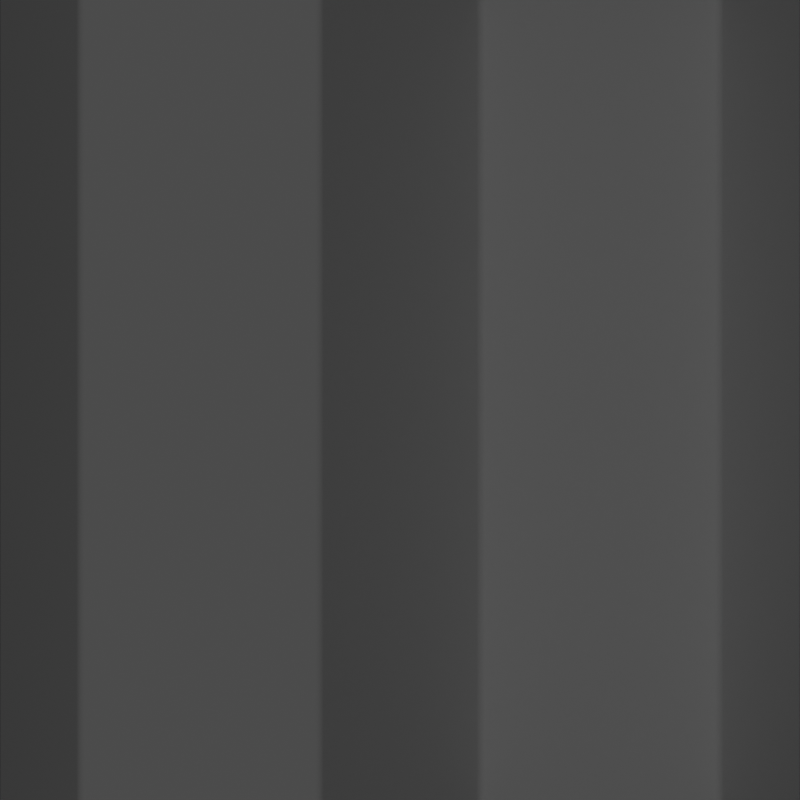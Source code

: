 # Source: Chain_Link_Fencing.blend  (saved by Blender 4.0.36; exported with 4.5.12 LTS)
import bpy
from mathutils import Matrix  # noqa: F401  (used for matrix-valued properties, if any)

bpy.ops.wm.read_factory_settings(use_empty=True)
scene = bpy.context.scene
scene.name = 'Scene'

# ---- collections
col_collection = bpy.data.collections.new('Collection'); scene.collection.children.link(col_collection)

# ---- materials (node trees are filled in below, after node groups)
mat_material_002 = bpy.data.materials.new('Material.002')

# ---- node groups
ng_advanced_bounding_box = bpy.data.node_groups.new('Advanced Bounding Box', 'GeometryNodeTree')
_s = ng_advanced_bounding_box.interface.new_socket(name='Bounding Box', in_out='OUTPUT', socket_type='NodeSocketGeometry')
_s = ng_advanced_bounding_box.interface.new_socket(name='Min', in_out='OUTPUT', socket_type='NodeSocketVector')
_s = ng_advanced_bounding_box.interface.new_socket(name='Max', in_out='OUTPUT', socket_type='NodeSocketVector')
_s = ng_advanced_bounding_box.interface.new_socket(name='Dimensions', in_out='OUTPUT', socket_type='NodeSocketVector')
_s = ng_advanced_bounding_box.interface.new_socket(name='Geometry', in_out='INPUT', socket_type='NodeSocketGeometry')
ng_advanced_bounding_box.is_modifier = True
_N = ng_advanced_bounding_box.nodes; _L = ng_advanced_bounding_box.links
n0 = _N.new('NodeGroupOutput'); n0.name = 'Group Output'; n0.location = (200, 0)
n1 = _N.new('GeometryNodeBoundBox'); n1.name = 'Bounding Box'; n1.location = (-1060, 0)
n2 = _N.new('NodeReroute'); n2.name = 'Reroute.004'; n2.location = (-900, -80)
n2.width = 16
n2.socket_idname = 'NodeSocketVector'
n3 = _N.new('NodeReroute'); n3.name = 'Reroute.003'; n3.location = (-880, -60)
n3.width = 16
n3.socket_idname = 'NodeSocketVector'
n4 = _N.new('ShaderNodeVectorMath'); n4.name = 'Vector Math'; n4.location = (-860, -100)
n4.operation = 'SUBTRACT'
n5 = _N.new('NodeReroute'); n5.name = 'Reroute.001'; n5.location = (-880, -220)
n5.width = 16
n5.socket_idname = 'NodeSocketVector'
n6 = _N.new('NodeReroute'); n6.name = 'Reroute.002'; n6.location = (-900, -200)
n6.width = 16
n6.socket_idname = 'NodeSocketVector'
n7 = _N.new('ShaderNodeVectorMath'); n7.name = 'Vector Math.001'; n7.location = (-700, -100)
n7.operation = 'ABSOLUTE'
n8 = _N.new('NodeReroute'); n8.name = 'Reroute'; n8.location = (-540, -100)
n8.width = 16
n8.socket_idname = 'NodeSocketVector'
n9 = _N.new('GeometryNodeRealizeInstances'); n9.name = 'Realize Instances'; n9.location = (-1220, 0)
n10 = _N.new('NodeGroupInput'); n10.name = 'Group Input'; n10.location = (-1380, 0)
_L.new(n1.outputs[0], n0.inputs[0])
_L.new(n9.outputs[0], n1.inputs[0])
_L.new(n5.outputs[0], n4.inputs[1])
_L.new(n6.outputs[0], n4.inputs[0])
_L.new(n4.outputs[0], n7.inputs[0])
_L.new(n8.outputs[0], n0.inputs[3])
_L.new(n7.outputs[0], n8.inputs[0])
_L.new(n3.outputs[0], n5.inputs[0])
_L.new(n2.outputs[0], n6.inputs[0])
_L.new(n1.outputs[1], n3.inputs[0])
_L.new(n1.outputs[2], n2.inputs[0])
_L.new(n2.outputs[0], n0.inputs[2])
_L.new(n3.outputs[0], n0.inputs[1])
_L.new(n10.outputs[0], n9.inputs[0])
n0.is_active_output = True
ng_geometry_nodes = bpy.data.node_groups.new('Geometry Nodes', 'GeometryNodeTree')
_s = ng_geometry_nodes.interface.new_socket(name='Geometry', in_out='OUTPUT', socket_type='NodeSocketGeometry')
_s = ng_geometry_nodes.interface.new_socket(name='Geometry', in_out='INPUT', socket_type='NodeSocketGeometry')
_s = ng_geometry_nodes.interface.new_socket(name='Count X', in_out='INPUT', socket_type='NodeSocketInt')
_s.min_value = 0
_s = ng_geometry_nodes.interface.new_socket(name='Count Y', in_out='INPUT', socket_type='NodeSocketInt')
_s.default_value = 3
_s.min_value = 2
_s.max_value = 1000
_s = ng_geometry_nodes.interface.new_socket(name='Radius', in_out='INPUT', socket_type='NodeSocketFloat')
_s.subtype = 'DISTANCE'
_s.default_value = 0.22
_s.min_value = 0.0
ng_geometry_nodes.is_modifier = True
_N = ng_geometry_nodes.nodes; _L = ng_geometry_nodes.links
n0 = _N.new('NodeGroupOutput'); n0.name = 'Group Output'; n0.location = (200, 0)
n1 = _N.new('NodeReroute'); n1.name = 'Reroute'; n1.location = (-600, -40)
n1.width = 16
n1.socket_idname = 'NodeSocketGeometry'
n2 = _N.new('ShaderNodeSeparateXYZ'); n2.name = 'Separate XYZ'; n2.location = (-900, -60)
n3 = _N.new('GeometryNodeMeshGrid'); n3.name = 'Grid'; n3.location = (-740, -60)
n4 = _N.new('GeometryNodeTransform'); n4.name = 'Transform Geometry'; n4.location = (-2080, -60)
n4.inputs[3].default_value = (-1.0, -1.0, -1.0)
n5 = _N.new('GeometryNodeJoinGeometry'); n5.name = 'Join Geometry'; n5.location = (-1920, 0)
n6 = _N.new('GeometryNodeTransform'); n6.name = 'Transform Geometry.001'; n6.location = (-1740, -60)
n6.inputs[3].default_value = (1.0, -1.0, -1.0)
n7 = _N.new('GeometryNodeGroup'); n7.name = 'Group'; n7.location = (-1400, -60)
n7.node_tree = ng_advanced_bounding_box
n8 = _N.new('NodeGroupInput'); n8.name = 'Group Input'; n8.location = (-2240, 0)
n9 = _N.new('GeometryNodeJoinGeometry'); n9.name = 'Join Geometry.001'; n9.location = (-1580, 0)
n10 = _N.new('GeometryNodeInstanceOnPoints'); n10.name = 'Instance on Points'; n10.location = (-540, 20)
n11 = _N.new('ShaderNodeVectorMath'); n11.name = 'Vector Math'; n11.location = (-1060, -60)
n11.operation = 'MULTIPLY'
n12 = _N.new('NodeGroupInput'); n12.name = 'Group Input.001'; n12.location = (-1560, -220)
n13 = _N.new('ShaderNodeCombineXYZ'); n13.name = 'Combine XYZ'; n13.location = (-1400, -220)
n14 = _N.new('ShaderNodeVectorMath'); n14.name = 'Vector Math.001'; n14.location = (-1240, -220)
n14.operation = 'SUBTRACT'
n14.inputs[1].default_value = (1.0, 1.0, 0.0)
n15 = _N.new('GeometryNodeRealizeInstances'); n15.name = 'Realize Instances'; n15.location = (-380, 20)
n16 = _N.new('GeometryNodeCurvePrimitiveCircle'); n16.name = 'Curve Circle'; n16.location = (-380, -60)
n17 = _N.new('GeometryNodeCurveToMesh'); n17.name = 'Curve to Mesh'; n17.location = (-220, 20)
n18 = _N.new('NodeGroupInput'); n18.name = 'Group Input.003'; n18.location = (-540, -320)
n19 = _N.new('NodeGroupInput'); n19.name = 'Group Input.002'; n19.location = (-900, -200)
n20 = _N.new('GeometryNodeInputNamedAttribute'); n20.name = 'Named Attribute'; n20.location = (-245, 20)
n20.inputs[0].default_value = 'radius'
n21 = _N.new('GeometryNodeSwitch'); n21.name = 'Switch'; n21.location = (-245, 20)
n21.input_type = 'FLOAT'
n21.inputs[1].default_value = 1.0
_L.new(n8.outputs[0], n4.inputs[0])
_L.new(n8.outputs[0], n5.inputs[0])
_L.new(n4.outputs[0], n5.inputs[0])
_L.new(n6.outputs[0], n9.inputs[0])
_L.new(n5.outputs[0], n9.inputs[0])
_L.new(n5.outputs[0], n6.inputs[0])
_L.new(n9.outputs[0], n7.inputs[0])
_L.new(n17.outputs[0], n0.inputs[0])
_L.new(n11.outputs[0], n2.inputs[0])
_L.new(n7.outputs[3], n11.inputs[0])
_L.new(n19.outputs[1], n3.inputs[2])
_L.new(n3.outputs[0], n10.inputs[0])
_L.new(n1.outputs[0], n10.inputs[2])
_L.new(n2.outputs[1], n3.inputs[1])
_L.new(n2.outputs[0], n3.inputs[0])
_L.new(n12.outputs[1], n11.inputs[3])
_L.new(n9.outputs[0], n1.inputs[0])
_L.new(n19.outputs[2], n3.inputs[3])
_L.new(n12.outputs[1], n13.inputs[0])
_L.new(n12.outputs[2], n13.inputs[1])
_L.new(n13.outputs[0], n14.inputs[0])
_L.new(n14.outputs[0], n11.inputs[1])
_L.new(n10.outputs[0], n15.inputs[0])
_L.new(n15.outputs[0], n17.inputs[0])
_L.new(n16.outputs[0], n17.inputs[1])
_L.new(n18.outputs[3], n16.inputs[4])
_L.new(n20.outputs[1], n21.inputs[0])
_L.new(n20.outputs[0], n21.inputs[2])
_L.new(n21.outputs[0], n17.inputs[2])
n0.is_active_output = True
ng_fully_interpolated_array = bpy.data.node_groups.new('Fully Interpolated Array', 'GeometryNodeTree')
_s = ng_fully_interpolated_array.interface.new_socket(name='Geometry', in_out='OUTPUT', socket_type='NodeSocketGeometry')
_s = ng_fully_interpolated_array.interface.new_socket(name='Geometry', in_out='INPUT', socket_type='NodeSocketGeometry')
_s = ng_fully_interpolated_array.interface.new_socket(name='Count', in_out='INPUT', socket_type='NodeSocketInt')
_s.default_value = 5
_s.min_value = 0
_s = ng_fully_interpolated_array.interface.new_socket(name='Initial Position', in_out='INPUT', socket_type='NodeSocketVector')
_s = ng_fully_interpolated_array.interface.new_socket(name='Final Position', in_out='INPUT', socket_type='NodeSocketVector')
_s.subtype = 'XYZ'
_s = ng_fully_interpolated_array.interface.new_socket(name='Initial Rotation', in_out='INPUT', socket_type='NodeSocketVector')
_s = ng_fully_interpolated_array.interface.new_socket(name='Final Rotation', in_out='INPUT', socket_type='NodeSocketVector')
_s.default_value = (0.0, 0.0, 360.0)
_s = ng_fully_interpolated_array.interface.new_socket(name='Initial Scale', in_out='INPUT', socket_type='NodeSocketVector')
_s.default_value = (1.0, 1.0, 1.0)
_s = ng_fully_interpolated_array.interface.new_socket(name='Final Scale', in_out='INPUT', socket_type='NodeSocketVector')
_s.default_value = (1.0, 1.0, 1.0)
_s = ng_fully_interpolated_array.interface.new_socket(name='Initial Local Offset', in_out='INPUT', socket_type='NodeSocketVector')
_s = ng_fully_interpolated_array.interface.new_socket(name='Final Local Offset', in_out='INPUT', socket_type='NodeSocketVector')
_s = ng_fully_interpolated_array.interface.new_socket(name='Unrotate?', in_out='INPUT', socket_type='NodeSocketBool')
_s = ng_fully_interpolated_array.interface.new_socket(name='Merge Distance', in_out='INPUT', socket_type='NodeSocketFloat')
_s.subtype = 'DISTANCE'
_s.default_value = 0.001
_s.min_value = 0.0
ng_fully_interpolated_array.is_modifier = True
_N = ng_fully_interpolated_array.nodes; _L = ng_fully_interpolated_array.links
n0 = _N.new('GeometryNodeTranslateInstances'); n0.name = 'Translate Instances'; n0.location = (-520, 0)
n1 = _N.new('GeometryNodeInputInstanceRotation'); n1.name = 'Instance Rotation'; n1.location = (-520, -160)
n2 = _N.new('ShaderNodeVectorMath'); n2.name = 'Vector Math.002'; n2.location = (-360, -160)
n2.operation = 'SCALE'
n2.inputs[3].default_value = -1.0
n3 = _N.new('GeometryNodeRotateInstances'); n3.name = 'Rotate Instances'; n3.location = (-200, 0)
n4 = _N.new('NodeReroute'); n4.name = 'Reroute.001'; n4.location = (-200, 40)
n4.width = 16
n4.socket_idname = 'NodeSocketGeometry'
n5 = _N.new('NodeReroute'); n5.name = 'Reroute.002'; n5.location = (-60, 40)
n5.width = 16
n5.socket_idname = 'NodeSocketGeometry'
n6 = _N.new('GeometryNodeRealizeInstances'); n6.name = 'Realize Instances'; n6.location = (120, 140)
n7 = _N.new('GeometryNodeSwitch'); n7.name = 'Switch'; n7.location = (-40, 140)
n8 = _N.new('ShaderNodeVectorMath'); n8.name = 'Vector Math.001'; n8.location = (-860, -360)
n8.operation = 'DIVIDE'
n8.inputs[3].default_value = 0.01745
n9 = _N.new('NodeGroupOutput'); n9.name = 'Group Output'; n9.location = (500, 140)
n10 = _N.new('GeometryNodeMergeByDistance'); n10.name = 'Merge by Distance'; n10.location = (280, 140)
n11 = _N.new('NodeGroupInput'); n11.name = 'Group Input.009'; n11.location = (120, 40)
n12 = _N.new('ShaderNodeMix'); n12.name = 'Mix'; n12.location = (-1620, -140)
n12.data_type = 'VECTOR'
n12.clamp_factor = False
n13 = _N.new('NodeGroupInput'); n13.name = 'Group Input.007'; n13.location = (-1780, -300)
n14 = _N.new('ShaderNodeMix'); n14.name = 'Mix.001'; n14.location = (-1780, 140)
n14.data_type = 'VECTOR'
n15 = _N.new('GeometryNodeInstanceOnPoints'); n15.name = 'Instance on Points'; n15.location = (-1120, 40)
n16 = _N.new('GeometryNodeSetPosition'); n16.name = 'Set Position'; n16.location = (-1280, 200)
n17 = _N.new('NodeGroupInput'); n17.name = 'Group Input'; n17.location = (-1280, -20)
n18 = _N.new('ShaderNodeMath'); n18.name = 'Math'; n18.location = (-1780, -140)
n18.operation = 'DIVIDE'
n19 = _N.new('GeometryNodeInputIndex'); n19.name = 'Index'; n19.location = (-1940, -140)
n20 = _N.new('ShaderNodeVectorMath'); n20.name = 'Vector Math'; n20.location = (-1460, -140)
n20.operation = 'SCALE'
n20.inputs[3].default_value = 0.01745
n21 = _N.new('ShaderNodeMath'); n21.name = 'Math.002'; n21.location = (-1940, 140)
n21.operation = 'DIVIDE'
n22 = _N.new('NodeGroupInput'); n22.name = 'Group Input.011'; n22.location = (-2100, 80)
n23 = _N.new('GeometryNodeInputIndex'); n23.name = 'Index.003'; n23.location = (-2100, 140)
n24 = _N.new('ShaderNodeMath'); n24.name = 'Math.003'; n24.location = (-1300, -640)
n24.operation = 'DIVIDE'
n25 = _N.new('ShaderNodeMix'); n25.name = 'Mix.003'; n25.location = (-1140, -640)
n25.data_type = 'VECTOR'
n25.clamp_factor = False
n26 = _N.new('GeometryNodeInputIndex'); n26.name = 'Index.001'; n26.location = (-1460, -640)
n27 = _N.new('GeometryNodeInputIndex'); n27.name = 'Index.002'; n27.location = (-1940, -440)
n28 = _N.new('ShaderNodeMath'); n28.name = 'Math.004'; n28.location = (-1780, -440)
n28.operation = 'DIVIDE'
n29 = _N.new('NodeGroupInput'); n29.name = 'Group Input.004'; n29.location = (-1780, -600)
n30 = _N.new('ShaderNodeMix'); n30.name = 'Mix.002'; n30.location = (-1620, -440)
n30.data_type = 'VECTOR'
n30.clamp_factor = False
n31 = _N.new('GeometryNodePoints'); n31.name = 'Points'; n31.location = (-1780, 340)
n32 = _N.new('NodeGroupInput'); n32.name = 'Group Input.008'; n32.location = (-200, 140)
n33 = _N.new('NodeGroupInput'); n33.name = 'Group Input.001'; n33.location = (-1940, 340)
n34 = _N.new('NodeGroupInput'); n34.name = 'Group Input.003'; n34.location = (-1940, -20)
n35 = _N.new('NodeGroupInput'); n35.name = 'Group Input.002'; n35.location = (-1940, -200)
n36 = _N.new('NodeGroupInput'); n36.name = 'Group Input.010'; n36.location = (-1940, -500)
n37 = _N.new('NodeGroupInput'); n37.name = 'Group Input.005'; n37.location = (-1460, -700)
n38 = _N.new('NodeGroupInput'); n38.name = 'Group Input.006'; n38.location = (-1300, -800)
_L.new(n10.outputs[0], n9.inputs[0])
_L.new(n7.outputs[0], n6.inputs[0])
_L.new(n17.outputs[0], n15.inputs[2])
_L.new(n33.outputs[1], n31.inputs[0])
_L.new(n19.outputs[0], n18.inputs[0])
_L.new(n35.outputs[1], n18.inputs[1])
_L.new(n18.outputs[0], n12.inputs[0])
_L.new(n20.outputs[0], n15.inputs[5])
_L.new(n12.outputs[1], n20.inputs[0])
_L.new(n14.outputs[1], n16.inputs[2])
_L.new(n31.outputs[0], n16.inputs[0])
_L.new(n16.outputs[0], n15.inputs[0])
_L.new(n34.outputs[2], n14.inputs[4])
_L.new(n34.outputs[3], n14.inputs[5])
_L.new(n29.outputs[6], n30.inputs[4])
_L.new(n29.outputs[7], n30.inputs[5])
_L.new(n30.outputs[1], n15.inputs[6])
_L.new(n15.outputs[0], n0.inputs[0])
_L.new(n26.outputs[0], n24.inputs[0])
_L.new(n37.outputs[1], n24.inputs[1])
_L.new(n24.outputs[0], n25.inputs[0])
_L.new(n8.outputs[0], n0.inputs[2])
_L.new(n25.outputs[1], n8.inputs[0])
_L.new(n30.outputs[1], n8.inputs[1])
_L.new(n38.outputs[8], n25.inputs[4])
_L.new(n38.outputs[9], n25.inputs[5])
_L.new(n13.outputs[4], n12.inputs[4])
_L.new(n13.outputs[5], n12.inputs[5])
_L.new(n1.outputs[0], n2.inputs[0])
_L.new(n0.outputs[0], n3.inputs[0])
_L.new(n2.outputs[0], n3.inputs[2])
_L.new(n3.outputs[0], n7.inputs[2])
_L.new(n5.outputs[0], n7.inputs[1])
_L.new(n0.outputs[0], n4.inputs[0])
_L.new(n4.outputs[0], n5.inputs[0])
_L.new(n32.outputs[10], n7.inputs[0])
_L.new(n6.outputs[0], n10.inputs[0])
_L.new(n11.outputs[11], n10.inputs[2])
_L.new(n27.outputs[0], n28.inputs[0])
_L.new(n36.outputs[1], n28.inputs[1])
_L.new(n28.outputs[0], n30.inputs[0])
_L.new(n23.outputs[0], n21.inputs[0])
_L.new(n22.outputs[1], n21.inputs[1])
_L.new(n21.outputs[0], n14.inputs[0])
n9.is_active_output = True
ng_geometry_nodes_001 = bpy.data.node_groups.new('Geometry Nodes.001', 'GeometryNodeTree')
_s = ng_geometry_nodes_001.interface.new_socket(name='Geometry', in_out='OUTPUT', socket_type='NodeSocketGeometry')
_s = ng_geometry_nodes_001.interface.new_socket(name='Geometry', in_out='INPUT', socket_type='NodeSocketGeometry')
_s = ng_geometry_nodes_001.interface.new_socket(name='Scale', in_out='INPUT', socket_type='NodeSocketInt')
_s = ng_geometry_nodes_001.interface.new_socket(name='Radius', in_out='INPUT', socket_type='NodeSocketFloat')
_s.subtype = 'DISTANCE'
_s.default_value = 0.11
_s.min_value = 0.0
ng_geometry_nodes_001.is_modifier = True
_N = ng_geometry_nodes_001.nodes; _L = ng_geometry_nodes_001.links
n0 = _N.new('NodeGroupOutput'); n0.name = 'Group Output'; n0.location = (480, 0)
n1 = _N.new('GeometryNodeDualMesh'); n1.name = 'Dual Mesh'; n1.location = (-500, -60)
n2 = _N.new('GeometryNodeJoinGeometry'); n2.name = 'Join Geometry'; n2.location = (-340, -20)
n2.hide = True
n3 = _N.new('GeometryNodeInstanceOnPoints'); n3.name = 'Instance on Points'; n3.location = (-160, 0)
n4 = _N.new('GeometryNodeRealizeInstances'); n4.name = 'Realize Instances'; n4.location = (0, 0)
n5 = _N.new('GeometryNodeCurvePrimitiveCircle'); n5.name = 'Curve Circle'; n5.location = (0, -80)
n6 = _N.new('NodeGroupInput'); n6.name = 'Group Input.001'; n6.location = (-340, -60)
n7 = _N.new('GeometryNodeGroup'); n7.name = 'Group'; n7.location = (-1140, 0)
n7.node_tree = ng_advanced_bounding_box
n8 = _N.new('ShaderNodeSeparateXYZ'); n8.name = 'Separate XYZ'; n8.location = (-820, 0)
n9 = _N.new('ShaderNodeVectorMath'); n9.name = 'Vector Math'; n9.location = (-980, 0)
n9.operation = 'SCALE'
n10 = _N.new('GeometryNodeMeshGrid'); n10.name = 'Grid'; n10.location = (-660, 0)
n11 = _N.new('NodeGroupInput'); n11.name = 'Group Input.003'; n11.location = (-820, -140)
n12 = _N.new('ShaderNodeMath'); n12.name = 'Math'; n12.location = (-1140, -200)
n12.operation = 'MULTIPLY'
n12.inputs[1].default_value = 2.0
n13 = _N.new('ShaderNodeMath'); n13.name = 'Math.002'; n13.location = (-1300, -200)
n13.operation = 'SUBTRACT'
n13.inputs[1].default_value = 1.0
n14 = _N.new('NodeGroupInput'); n14.name = 'Group Input.004'; n14.location = (-1460, -200)
n15 = _N.new('GeometryNodeCurveToMesh'); n15.name = 'Curve to Mesh'; n15.location = (160, 0)
n16 = _N.new('NodeGroupInput'); n16.name = 'Group Input.002'; n16.location = (-1300, 0)
n17 = _N.new('NodeGroupInput'); n17.name = 'Group Input.005'; n17.location = (-160, -340)
n18 = _N.new('GeometryNodeMergeByDistance'); n18.name = 'Merge by Distance'; n18.location = (320, 0)
n18.mute = True
n19 = _N.new('GeometryNodeInputNamedAttribute'); n19.name = 'Named Attribute'; n19.location = (135, 0)
n19.inputs[0].default_value = 'radius'
n20 = _N.new('GeometryNodeSwitch'); n20.name = 'Switch'; n20.location = (135, 0)
n20.input_type = 'FLOAT'
n20.inputs[1].default_value = 1.0
_L.new(n10.outputs[0], n2.inputs[0])
_L.new(n10.outputs[0], n1.inputs[0])
_L.new(n1.outputs[0], n2.inputs[0])
_L.new(n2.outputs[0], n3.inputs[0])
_L.new(n18.outputs[0], n0.inputs[0])
_L.new(n6.outputs[0], n3.inputs[2])
_L.new(n3.outputs[0], n4.inputs[0])
_L.new(n15.outputs[0], n18.inputs[0])
_L.new(n4.outputs[0], n15.inputs[0])
_L.new(n5.outputs[0], n15.inputs[1])
_L.new(n16.outputs[0], n7.inputs[0])
_L.new(n9.outputs[0], n8.inputs[0])
_L.new(n8.outputs[0], n10.inputs[0])
_L.new(n8.outputs[1], n10.inputs[1])
_L.new(n7.outputs[3], n9.inputs[0])
_L.new(n12.outputs[0], n9.inputs[3])
_L.new(n11.outputs[1], n10.inputs[2])
_L.new(n11.outputs[1], n10.inputs[3])
_L.new(n13.outputs[0], n12.inputs[0])
_L.new(n14.outputs[1], n13.inputs[0])
_L.new(n17.outputs[2], n5.inputs[4])
_L.new(n19.outputs[1], n20.inputs[0])
_L.new(n19.outputs[0], n20.inputs[2])
_L.new(n20.outputs[0], n15.inputs[2])
n0.is_active_output = True
ng_geometry_nodes_002 = bpy.data.node_groups.new('Geometry Nodes.002', 'GeometryNodeTree')
_s = ng_geometry_nodes_002.interface.new_socket(name='Geometry', in_out='OUTPUT', socket_type='NodeSocketGeometry')
_s = ng_geometry_nodes_002.interface.new_socket(name='Geometry', in_out='INPUT', socket_type='NodeSocketGeometry')
ng_geometry_nodes_002.is_modifier = True
_N = ng_geometry_nodes_002.nodes; _L = ng_geometry_nodes_002.links
n0 = _N.new('NodeGroupOutput'); n0.name = 'Group Output'; n0.location = (200, 0)
n1 = _N.new('GeometryNodeCurvePrimitiveLine'); n1.name = 'Curve Line'; n1.location = (-760, 260)
n2 = _N.new('GeometryNodeJoinGeometry'); n2.name = 'Join Geometry'; n2.location = (-380, -20)
n2.hide = True
n3 = _N.new('GeometryNodeCurveSpiral'); n3.name = 'Spiral'; n3.location = (-920, -20)
n3.inputs[0].default_value = 8
n3.inputs[1].default_value = 1.5
n4 = _N.new('GeometryNodeTransform'); n4.name = 'Transform Geometry'; n4.location = (-760, -20)
n5 = _N.new('ShaderNodeCombineXYZ'); n5.name = 'Combine XYZ'; n5.location = (-920, -220)
n6 = _N.new('ShaderNodeCombineXYZ'); n6.name = 'Combine XYZ.002'; n6.location = (-920, 120)
n7 = _N.new('NodeGroupInput'); n7.name = 'Group Input'; n7.location = (-1560, 0)
n8 = _N.new('ShaderNodeMath'); n8.name = 'Math.001'; n8.location = (-1320, 0)
n8.operation = 'MULTIPLY'
n8.inputs[1].default_value = -1.0
n9 = _N.new('ShaderNodeMath'); n9.name = 'Math'; n9.location = (-1320, -160)
n9.operation = 'MULTIPLY'
n10 = _N.new('ShaderNodeMath'); n10.name = 'Math.003'; n10.location = (-1080, 260)
n10.operation = 'SUBTRACT'
n10.inputs[1].default_value = 1.0
n11 = _N.new('ShaderNodeCombineXYZ'); n11.name = 'Combine XYZ.001'; n11.location = (-920, 260)
n11.inputs[1].default_value = 1.0
n12 = _N.new('ShaderNodeValue'); n12.name = 'Value'; n12.location = (-1560, -80)
n12.outputs[0].default_value = 0.4
n13 = _N.new('ShaderNodeMath'); n13.name = 'Math.002'; n13.location = (-1320, 160)
n13.operation = 'MULTIPLY'
n13.inputs[1].default_value = -0.5
n14 = _N.new('ShaderNodeMath'); n14.name = 'Math.004'; n14.location = (-1320, 320)
n14.operation = 'MULTIPLY'
n14.inputs[1].default_value = -0.5
n15 = _N.new('ShaderNodeValue'); n15.name = 'Value.001'; n15.location = (-1580, 240)
n15.outputs[0].default_value = 0.4
_L.new(n3.outputs[0], n4.inputs[0])
_L.new(n4.outputs[0], n2.inputs[0])
_L.new(n1.outputs[0], n2.inputs[0])
_L.new(n2.outputs[0], n0.inputs[0])
_L.new(n12.outputs[0], n9.inputs[0])
_L.new(n8.outputs[0], n3.inputs[4])
_L.new(n9.outputs[0], n5.inputs[2])
_L.new(n5.outputs[0], n4.inputs[1])
_L.new(n12.outputs[0], n8.inputs[0])
_L.new(n12.outputs[0], n13.inputs[0])
_L.new(n13.outputs[0], n6.inputs[2])
_L.new(n10.outputs[0], n11.inputs[2])
_L.new(n11.outputs[0], n1.inputs[0])
_L.new(n6.outputs[0], n1.inputs[1])
_L.new(n13.outputs[0], n10.inputs[0])
_L.new(n15.outputs[0], n14.inputs[0])
_L.new(n15.outputs[0], n3.inputs[2])
_L.new(n15.outputs[0], n3.inputs[3])
n0.is_active_output = True
ng_auto_smooth = bpy.data.node_groups.new('Auto Smooth', 'GeometryNodeTree')
_s = ng_auto_smooth.interface.new_socket(name='Geometry', in_out='OUTPUT', socket_type='NodeSocketGeometry')
_s = ng_auto_smooth.interface.new_socket(name='Geometry', in_out='INPUT', socket_type='NodeSocketGeometry')
_s = ng_auto_smooth.interface.new_socket(name='Angle', in_out='INPUT', socket_type='NodeSocketFloat')
_s.subtype = 'ANGLE'
_s.min_value = 0.0
_s.max_value = 3.142
ng_auto_smooth.is_modifier = True
_N = ng_auto_smooth.nodes; _L = ng_auto_smooth.links
n0 = _N.new('NodeGroupOutput'); n0.name = 'Group Output'; n0.location = (480, -100)
n1 = _N.new('NodeGroupInput'); n1.name = 'Group Input'; n1.location = (-420, -300)
n2 = _N.new('NodeGroupInput'); n2.name = 'Group Input.001'; n2.location = (-60, -100)
n3 = _N.new('GeometryNodeSetShadeSmooth'); n3.name = 'Set Shade Smooth'; n3.location = (120, -100)
n3.domain = 'EDGE'
n4 = _N.new('GeometryNodeSetShadeSmooth'); n4.name = 'Set Shade Smooth.001'; n4.location = (300, -100)
n5 = _N.new('GeometryNodeInputMeshEdgeAngle'); n5.name = 'Edge Angle'; n5.location = (-420, -220)
n6 = _N.new('GeometryNodeInputEdgeSmooth'); n6.name = 'Is Edge Smooth'; n6.location = (-60, -160)
n7 = _N.new('GeometryNodeInputShadeSmooth'); n7.name = 'Is Face Smooth'; n7.location = (-240, -340)
n8 = _N.new('FunctionNodeBooleanMath'); n8.name = 'Boolean Math'; n8.location = (-60, -220)
n9 = _N.new('FunctionNodeCompare'); n9.name = 'Compare'; n9.location = (-240, -180)
n9.operation = 'LESS_EQUAL'
_L.new(n5.outputs[0], n9.inputs[0])
_L.new(n4.outputs[0], n0.inputs[0])
_L.new(n1.outputs[1], n9.inputs[1])
_L.new(n9.outputs[0], n8.inputs[0])
_L.new(n7.outputs[0], n8.inputs[1])
_L.new(n2.outputs[0], n3.inputs[0])
_L.new(n6.outputs[0], n3.inputs[1])
_L.new(n3.outputs[0], n4.inputs[0])
_L.new(n8.outputs[0], n3.inputs[2])
n0.is_active_output = True

# ---- material node trees
mat_material_002.use_nodes = True; mat_material_002.node_tree.nodes.clear()
_N = mat_material_002.node_tree.nodes; _L = mat_material_002.node_tree.links
n0 = _N.new('ShaderNodeOutputMaterial'); n0.name = 'Material Output'; n0.location = (300, 300)
n1 = _N.new('ShaderNodeHoldout'); n1.name = 'Holdout'; n1.location = (10, 300)
_L.new(n1.outputs[0], n0.inputs[0])
n0.is_active_output = True

# ---- world
world_world = bpy.data.worlds.new('World'); scene.world = world_world
world_world.use_nodes = True; world_world.node_tree.nodes.clear()
_N = world_world.node_tree.nodes; _L = world_world.node_tree.links
n0 = _N.new('ShaderNodeOutputWorld'); n0.name = 'World Output'; n0.location = (300, 300)
n1 = _N.new('ShaderNodeBackground'); n1.name = 'Background'; n1.location = (10, 300)
n1.inputs[0].default_value = (0.05088, 0.05088, 0.05088, 1.0)
_L.new(n1.outputs[0], n0.inputs[0])
n0.is_active_output = True
world_world.color = (0.05088, 0.05088, 0.05088)
world_world.use_sun_shadow = False
world_world.sun_shadow_jitter_overblur = 0.0

# ---- cameras
cam_camera = bpy.data.cameras.new('Camera')
cam_camera.type = 'ORTHO'
cam_camera.clip_end = 100.0
cam_camera.ortho_scale = 1.062
cam_camera_001 = bpy.data.cameras.new('Camera.001')
cam_camera_001.type = 'ORTHO'
cam_camera_001.clip_end = 100.0
cam_camera_001.ortho_scale = 1.0

# ---- lights
light_sun = bpy.data.lights.new('Sun', 'SUN')
light_sun.transmission_factor = 0.0
light_sun.angle = 0.0
light_sun.energy = 1.0

# ---- meshes
me_plane = bpy.data.meshes.new('Plane')
me_plane.from_pydata([(-1.0, -1.0, -0.19), (1.0, -1.0, -0.19), (-1.0, 1.0, -0.19), (1.0, 1.0, -0.19)], [], [(0, 1, 3, 2)])
_uv = me_plane.uv_layers.new(name='UVMap')
_uv.uv.foreach_set('vector', [0.0, 0.0, 1.0, 0.0, 1.0, 1.0, 0.0, 1.0])
me_plane.materials.append(mat_material_002)
me_plane.update()
me_plane_001 = bpy.data.meshes.new('Plane.001')
me_plane_001.from_pydata([(-1.0, -1.0, 0.0), (1.0, -1.0, 0.0), (-1.0, 1.0, 0.0), (1.0, 1.0, 0.0)], [], [(0, 1, 3, 2)])
_uv = me_plane_001.uv_layers.new(name='UVMap')
_uv.uv.foreach_set('vector', [0.0, 0.0, 1.0, 0.0, 1.0, 1.0, 0.0, 1.0])
me_plane_001.update()
me_cube = bpy.data.meshes.new('Cube')
me_cube.from_pydata([(-1.0, -1.01, 0.0), (-1.0, 1.01, 0.0), (1.0, 1.01, 0.0), (1.0, -1.01, 0.0), (-0.2125, 1.01, 0.2), (-0.1912, 1.01, 0.1912), (-0.209, 1.01, 0.1997), (-0.2051, 1.01, 0.1988), (-0.2011, 1.01, 0.1974), (-0.1973, 1.01, 0.1956), (-0.1939, 1.01, 0.1934), (-0.1912, -1.01, 0.1912), (-0.2125, -1.01, 0.2), (-0.1939, -1.01, 0.1934), (-0.1973, -1.01, 0.1956), (-0.2011, -1.01, 0.1974), (-0.2051, -1.01, 0.1988), (-0.209, -1.01, 0.1997), (0.8088, -1.01, -0.1912), (0.7875, -1.01, -0.2), (0.8061, -1.01, -0.1934), (0.8027, -1.01, -0.1956), (0.7989, -1.01, -0.1974), (0.7949, -1.01, -0.1988), (0.791, -1.01, -0.1997), (0.7875, 1.01, -0.2), (0.8088, 1.01, -0.1912), (0.791, 1.01, -0.1997), (0.7949, 1.01, -0.1988), (0.7989, 1.01, -0.1974), (0.8027, 1.01, -0.1956), (0.8061, 1.01, -0.1934), (0.1912, 1.01, -0.1912), (0.2125, 1.01, -0.2), (0.1939, 1.01, -0.1934), (0.1973, 1.01, -0.1956), (0.2011, 1.01, -0.1974), (0.2051, 1.01, -0.1988), (0.209, 1.01, -0.1997), (0.2125, -1.01, -0.2), (0.1912, -1.01, -0.1912), (0.209, -1.01, -0.1997), (0.2051, -1.01, -0.1988), (0.2011, -1.01, -0.1974), (0.1973, -1.01, -0.1956), (0.1939, -1.01, -0.1934), (-0.7875, -1.01, 0.2), (-0.8088, -1.01, 0.1912), (-0.791, -1.01, 0.1997), (-0.7949, -1.01, 0.1988), (-0.7989, -1.01, 0.1974), (-0.8027, -1.01, 0.1956), (-0.8061, -1.01, 0.1934), (-0.8088, 1.01, 0.1912), (-0.7875, 1.01, 0.2), (-0.8061, 1.01, 0.1934), (-0.8027, 1.01, 0.1956), (-0.7989, 1.01, 0.1974), (-0.7949, 1.01, 0.1988), (-0.791, 1.01, 0.1997)], [], [(19, 25, 33, 39), (32, 5, 11, 40), (47, 53, 1, 0), (2, 26, 18, 3), (18, 26, 31, 20), (20, 31, 30, 21), (21, 30, 29, 22), (22, 29, 28, 23), (23, 28, 27, 24), (24, 27, 25, 19), (53, 47, 52, 55), (55, 52, 51, 56), (56, 51, 50, 57), (57, 50, 49, 58), (58, 49, 48, 59), (59, 48, 46, 54), (11, 5, 10, 13), (13, 10, 9, 14), (14, 9, 8, 15), (15, 8, 7, 16), (16, 7, 6, 17), (17, 6, 4, 12), (32, 40, 45, 34), (34, 45, 44, 35), (35, 44, 43, 36), (36, 43, 42, 37), (37, 42, 41, 38), (38, 41, 39, 33), (12, 4, 54, 46)])
me_cube.polygons.foreach_set('use_smooth', [True] * 29)
_uv = me_cube.uv_layers.new(name='UVMap')
_uv.uv.foreach_set('vector', [0.6516, 0.7512, 0.6516, 0.4987, 0.7234, 0.4987, 0.7234, 0.7512, 0.7261, 0.4987, 0.7735, 0.4988, 0.7735, 0.7513, 0.7261, 0.7513, 0.8497, 0.7513, 0.8497, 0.4988, 0.875, 0.4988, 0.875, 0.7512, 0.625, 0.4987, 0.6489, 0.4987, 0.6489, 0.7512, 0.625, 0.7512, 0.6489, 0.7512, 0.6489, 0.4987, 0.6492, 0.4987, 0.6492, 0.7512, 0.6492, 0.7512, 0.6492, 0.4987, 0.6496, 0.4987, 0.6496, 0.7512, 0.6496, 0.7512, 0.6496, 0.4987, 0.65, 0.4987, 0.65, 0.7512, 0.65, 0.7512, 0.65, 0.4987, 0.6506, 0.4987, 0.6506, 0.7513, 0.6506, 0.7513, 0.6506, 0.4987, 0.6511, 0.4987, 0.6511, 0.7512, 0.6511, 0.7512, 0.6511, 0.4987, 0.6516, 0.4987, 0.6516, 0.7512, 0.8497, 0.4988, 0.8497, 0.7513, 0.8493, 0.7512, 0.8493, 0.4987, 0.8493, 0.4987, 0.8493, 0.7512, 0.849, 0.7512, 0.849, 0.4987, 0.849, 0.4987, 0.849, 0.7512, 0.8485, 0.7513, 0.8485, 0.4988, 0.8485, 0.4988, 0.8485, 0.7513, 0.8479, 0.7513, 0.8479, 0.4988, 0.8479, 0.4988, 0.8479, 0.7513, 0.8474, 0.7513, 0.8474, 0.4987, 0.8474, 0.4987, 0.8474, 0.7513, 0.8469, 0.7513, 0.8469, 0.4988, 0.7735, 0.7513, 0.7735, 0.4988, 0.7738, 0.4988, 0.7738, 0.7512, 0.7738, 0.7512, 0.7738, 0.4988, 0.7742, 0.4987, 0.7742, 0.7513, 0.7742, 0.7513, 0.7742, 0.4987, 0.7746, 0.4987, 0.7746, 0.7513, 0.7746, 0.7513, 0.7746, 0.4987, 0.7752, 0.4988, 0.7752, 0.7513, 0.7752, 0.7513, 0.7752, 0.4988, 0.7757, 0.4987, 0.7757, 0.7513, 0.7757, 0.7513, 0.7757, 0.4987, 0.7762, 0.4987, 0.7762, 0.7513, 0.7261, 0.4987, 0.7261, 0.7513, 0.7258, 0.7513, 0.7258, 0.4987, 0.7258, 0.4987, 0.7258, 0.7513, 0.7254, 0.7513, 0.7254, 0.4987, 0.7254, 0.4987, 0.7254, 0.7513, 0.725, 0.7513, 0.725, 0.4987, 0.725, 0.4987, 0.725, 0.7513, 0.7244, 0.7513, 0.7244, 0.4987, 0.7244, 0.4987, 0.7244, 0.7513, 0.7239, 0.7512, 0.7239, 0.4987, 0.7239, 0.4987, 0.7239, 0.7512, 0.7234, 0.7512, 0.7234, 0.4987, 0.7762, 0.7513, 0.7762, 0.4987, 0.8469, 0.4988, 0.8469, 0.7513])
me_cube.update()

# ---- curves / text
cu_nurbspath = bpy.data.curves.new('NurbsPath', 'CURVE')
cu_nurbspath.dimensions = '3D'
_sp = cu_nurbspath.splines.new('NURBS'); _sp.points.add(7)
_sp.points.foreach_set('co', [-0.5, 4.631e-09, 0.03781, 1.0, -0.3968, 7.451e-09, 0.03781, 1.0, -0.3583, 7.451e-09, 0.03781, 1.0, -0.3184, -0.04613, 0.0216, 1.0, -0.1816, -0.2039, -0.0338, 1.0, -0.1417, -0.25, -0.05, 1.0, -0.1032, -0.25, -0.05, 1.0, 0.0, -0.25, -0.05, 1.0])
_sp.points.foreach_set('radius', [1.286, 1.286, 1.286, 1.286, 1.286, 1.286, 1.286, 1.286])
_sp.order_v = 0
_sp.resolution_u = 6
_sp.use_endpoint_u = True
cu_nurbspath.use_path = True
cu_nurbspath.bevel_resolution = 18
cu_nurbspath.resolution_u = 6
cu_nurbspath.fill_mode = 'FULL'
cu_spiral = bpy.data.curves.new('Spiral', 'CURVE')
cu_spiral.dimensions = '3D'
_sp = cu_spiral.splines.new('NURBS'); _sp.points.add(5)
_sp.points.foreach_set('co', [-0.25, 0.25, 0.02589, 1.0, -0.03612, 0.0888, 0.02589, 1.0, 0.06009, 0.01279, 0.02589, 1.0, 0.06009, -0.01293, -0.04332, 1.0, -0.03612, -0.08894, -0.04332, 1.0, -0.25, -0.25, -0.04332, 1.0])
_sp.points.foreach_set('radius', [0.2796, 0.2796, 0.2796, 0.2796, 0.2796, 0.2796])
_sp.use_endpoint_u = True
cu_spiral.use_path = True
cu_spiral.fill_mode = 'FULL'
cu_spiral_002 = bpy.data.curves.new('Spiral.002', 'CURVE')
cu_spiral_002.dimensions = '3D'
_sp = cu_spiral_002.splines.new('NURBS'); _sp.points.add(9)
_sp.points.foreach_set('co', [-0.25, 0.25, 0.02733, 1.0, -0.02708, 0.1222, 0.02733, 1.0, 0.03689, 0.07923, 0.0184, 1.0, 0.03689, 0.06353, -0.03449, 1.0, -0.03368, 0.01063, -0.03449, 1.0, -0.03368, -0.01063, 0.0184, 1.0, 0.03689, -0.06179, 0.0184, 1.0, 0.03689, -0.08097, -0.03449, 1.0, -0.02708, -0.1222, -0.04944, 1.0, -0.25, -0.25, -0.04944, 1.0])
_sp.points.foreach_set('radius', [0.2796, 0.2796, 0.2796, 0.2796, 0.2796, 0.2796, 0.2796, 0.2796, 0.2796, 0.2796])
_sp.use_endpoint_u = True
cu_spiral_002.use_path = True
cu_spiral_002.fill_mode = 'FULL'

# ---- objects
ob_camera = bpy.data.objects.new('Camera', cam_camera)
ob_chain_link_simple = bpy.data.objects.new('Chain Link Simple', cu_nurbspath)
ob_plane = bpy.data.objects.new('Plane', me_plane)
ob_sun = bpy.data.objects.new('Sun', light_sun)
ob_chain_link_1 = bpy.data.objects.new('Chain Link 1', cu_spiral)
ob_chain_link_2 = bpy.data.objects.new('Chain Link 2', cu_spiral_002)
ob_plane_001 = bpy.data.objects.new('Plane.001', me_plane_001)
ob_corrugated_wall = bpy.data.objects.new('Corrugated Wall', me_cube)
ob_camera_001 = bpy.data.objects.new('Camera.001', cam_camera_001)

# ---- transforms, parenting, visibility, modifiers, constraints
ob_camera.location = (0.0, 0.0, 4.0)
ob_camera.lock_rotations_4d = False
ob_camera.empty_display_type = 'ARROWS'
ob_camera.color = (0.0, 0.0, 0.0, 0.0)
ob_camera.display_type = 'WIRE'
ob_camera.lineart.crease_threshold = 0.0
ob_chain_link_simple.location = (0.0, 0.0, 0.0)
ob_chain_link_simple.hide_render = True
_m = ob_chain_link_simple.modifiers.new('GeometryNodes', 'NODES')
_m.node_group = ng_geometry_nodes
_gi = [s.identifier for s in ng_geometry_nodes.interface.items_tree if s.item_type == 'SOCKET' and s.in_out == 'INPUT']
_m[_gi[1]] = 3  # Count X
_m[_gi[2]] = 5  # Count Y
_m[_gi[3]] = 0.041  # Radius
ob_plane.location = (0.0, 0.0, 0.0)
ob_plane.hide_render = True
ob_sun.location = (0.0, 0.0, 33.45)
ob_chain_link_1.location = (0.0, 0.0, 0.0)
ob_chain_link_1.hide_render = True
_m = ob_chain_link_1.modifiers.new('Fully Interpolated Array', 'NODES')
_m.node_group = ng_fully_interpolated_array
_gi = [s.identifier for s in ng_fully_interpolated_array.interface.items_tree if s.item_type == 'SOCKET' and s.in_out == 'INPUT']
_m[_gi[1]] = 2  # Count
_m[_gi[11]] = 0.0  # Merge Distance
_m.show_group_selector = False
_m = ob_chain_link_1.modifiers.new('GeometryNodes', 'NODES')
_m.node_group = ng_geometry_nodes_001
_gi = [s.identifier for s in ng_geometry_nodes_001.interface.items_tree if s.item_type == 'SOCKET' and s.in_out == 'INPUT']
_m[_gi[1]] = 2  # Scale
_m[_gi[2]] = 0.159  # Radius
ob_chain_link_2.location = (0.0, 0.0, 0.0)
ob_chain_link_2.hide_render = True
_m = ob_chain_link_2.modifiers.new('Fully Interpolated Array', 'NODES')
_m.node_group = ng_fully_interpolated_array
_gi = [s.identifier for s in ng_fully_interpolated_array.interface.items_tree if s.item_type == 'SOCKET' and s.in_out == 'INPUT']
_m[_gi[1]] = 2  # Count
_m[_gi[11]] = 0.0  # Merge Distance
_m.show_group_selector = False
_m = ob_chain_link_2.modifiers.new('GeometryNodes', 'NODES')
_m.node_group = ng_geometry_nodes_001
_gi = [s.identifier for s in ng_geometry_nodes_001.interface.items_tree if s.item_type == 'SOCKET' and s.in_out == 'INPUT']
_m[_gi[1]] = 2  # Scale
_m[_gi[2]] = 0.097  # Radius
ob_plane_001.location = (0.0, 0.0, 0.0)
ob_plane_001.hide_render = True
_m = ob_plane_001.modifiers.new('GeometryNodes', 'NODES')
_m.node_group = ng_geometry_nodes_002
ob_corrugated_wall.location = (0.0, 0.0, 0.0)
ob_corrugated_wall.scale = (0.5, 0.5, 0.5)
_m = ob_corrugated_wall.modifiers.new('Auto Smooth', 'NODES')
_m.node_group = ng_auto_smooth
_gi = [s.identifier for s in ng_auto_smooth.interface.items_tree if s.item_type == 'SOCKET' and s.in_out == 'INPUT']
_m[_gi[1]] = 0.5236  # Angle
ob_camera_001.location = (0.0, 0.0, 4.0)
ob_camera_001.lock_rotations_4d = False
ob_camera_001.empty_display_type = 'ARROWS'
ob_camera_001.color = (0.0, 0.0, 0.0, 0.0)
ob_camera_001.display_type = 'WIRE'
ob_camera_001.lineart.crease_threshold = 0.0

# ---- collection membership
col_collection.objects.link(ob_camera)
col_collection.objects.link(ob_chain_link_simple)
col_collection.objects.link(ob_plane)
col_collection.objects.link(ob_sun)
col_collection.objects.link(ob_chain_link_1)
col_collection.objects.link(ob_chain_link_2)
col_collection.objects.link(ob_plane_001)
col_collection.objects.link(ob_corrugated_wall)
col_collection.objects.link(ob_camera_001)

# ---- scene / render settings (as saved in the file)
scene.camera = ob_camera_001
scene.frame_start = 0; scene.frame_end = 250; scene.frame_set(0)
scene.render.engine = 'CYCLES'
scene.render.image_settings.compression = 100
scene.render.resolution_x = 1088
scene.render.resolution_y = 1088
scene.render.fps = 30
scene.render.film_transparent = True
scene.cycles.samples = 512
scene.cycles.sampling_pattern = 'TABULATED_SOBOL'
scene.cycles.adaptive_threshold = 1.0
scene.cycles.film_transparent_glass = True
scene.eevee.use_raytracing = True
scene.view_settings.view_transform = 'Raw'
bpy.context.view_layer.update()
